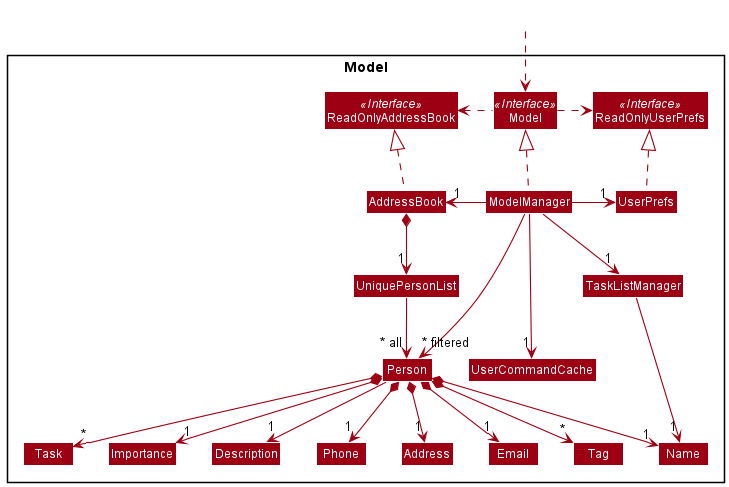

The diagram above was rendered by PlantUML. Its source (embedded in the PNG):
@startuml
!include style.puml
skinparam arrowThickness 1.1
skinparam arrowColor MODEL_COLOR
skinparam classBackgroundColor MODEL_COLOR

Package Model <<Rectangle>>{
Interface ReadOnlyAddressBook <<Interface>>
Interface ReadOnlyUserPrefs <<Interface>>
Interface Model <<Interface>>
Class AddressBook
Class ReadOnlyAddressBook
Class Model
Class ModelManager
Class UserPrefs
Class ReadOnlyUserPrefs

Class UserCommandCache
Class UniquePersonList
Class Person
Class Address
Class Email
Class Name
Class Phone
Class Tag
Class Task
Class Importance
Class Description
Class TaskListManager
}

Class HiddenOutside #FFFFFF
HiddenOutside ..> Model

AddressBook .up.|> ReadOnlyAddressBook

ModelManager .up.|> Model
Model .right.> ReadOnlyUserPrefs
Model .left.> ReadOnlyAddressBook
ModelManager -left-> "1" AddressBook
ModelManager -right-> "1" UserPrefs
UserPrefs .up.|> ReadOnlyUserPrefs

AddressBook *--> "1" UniquePersonList
UniquePersonList --> "~* all" Person
Person *--> "1" Name
Person *--> "1" Phone
Person *--> "1" Email
Person *--> "1" Address
Person *--> "1" Importance
Person *--> "*" Tag
Person *--> "*" Task
Person --> "1" Description

Name -[hidden]right-> Phone
Phone -[hidden]right-> Address
Address -[hidden]right-> Email

ModelManager -down--> "1" UserCommandCache
ModelManager -down-> "1" TaskListManager

TaskListManager -down-> "1" Name
ModelManager -->"~* filtered" Person
@enduml